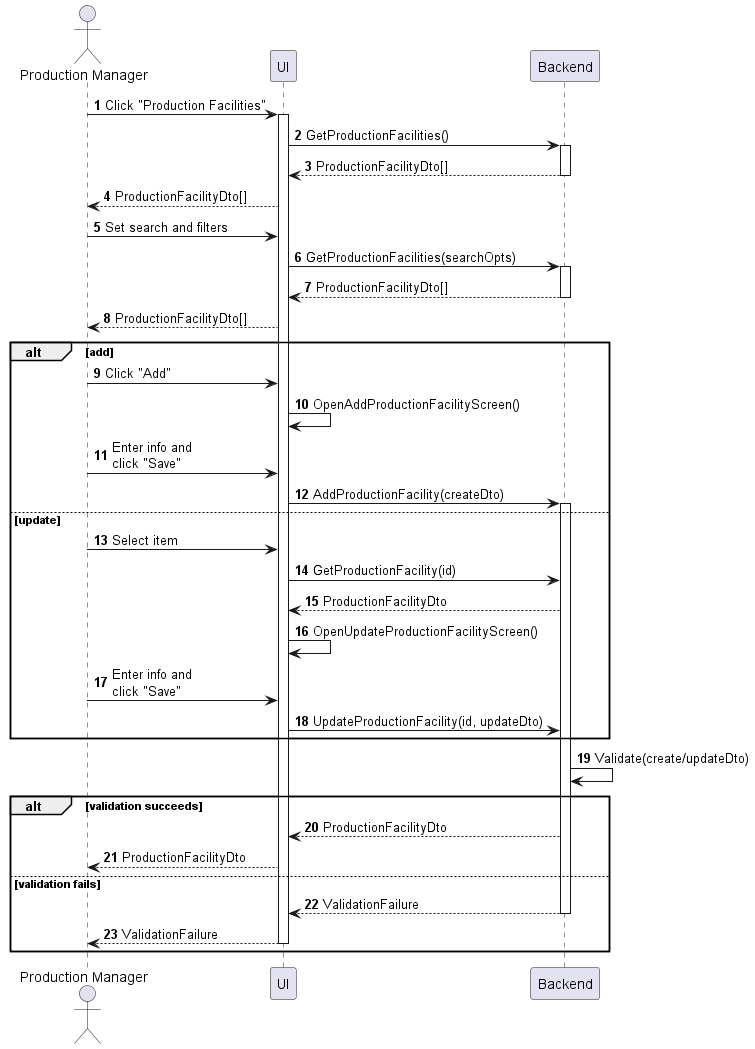

The diagram above was rendered by PlantUML. Its source (embedded in the PNG):
@startuml production-facility-manage
autonumber

actor "Production Manager" as a
participant UI as f
participant Backend as b

a -> f : Click "Production Facilities"
activate f
f -> b : GetProductionFacilities()
activate b
return ProductionFacilityDto[]
f --> a : ProductionFacilityDto[]
a -> f : Set search and filters
f -> b : GetProductionFacilities(searchOpts)
activate b
return ProductionFacilityDto[]
f --> a : ProductionFacilityDto[]

alt add
    a -> f : Click "Add"
    f -> f : OpenAddProductionFacilityScreen()
    a -> f : Enter info and\nclick "Save"
    f -> b : AddProductionFacility(createDto)
    activate b
else update
    a -> f : Select item
    f -> b : GetProductionFacility(id)
    b --> f : ProductionFacilityDto
    f -> f : OpenUpdateProductionFacilityScreen()
    a -> f : Enter info and\nclick "Save"
    f -> b : UpdateProductionFacility(id, updateDto)
end

b -> b : Validate(create/updateDto)

alt validation succeeds
    b --> f : ProductionFacilityDto
    f --> a : ProductionFacilityDto
else validation fails
    return ValidationFailure
    return ValidationFailure
end
@enduml